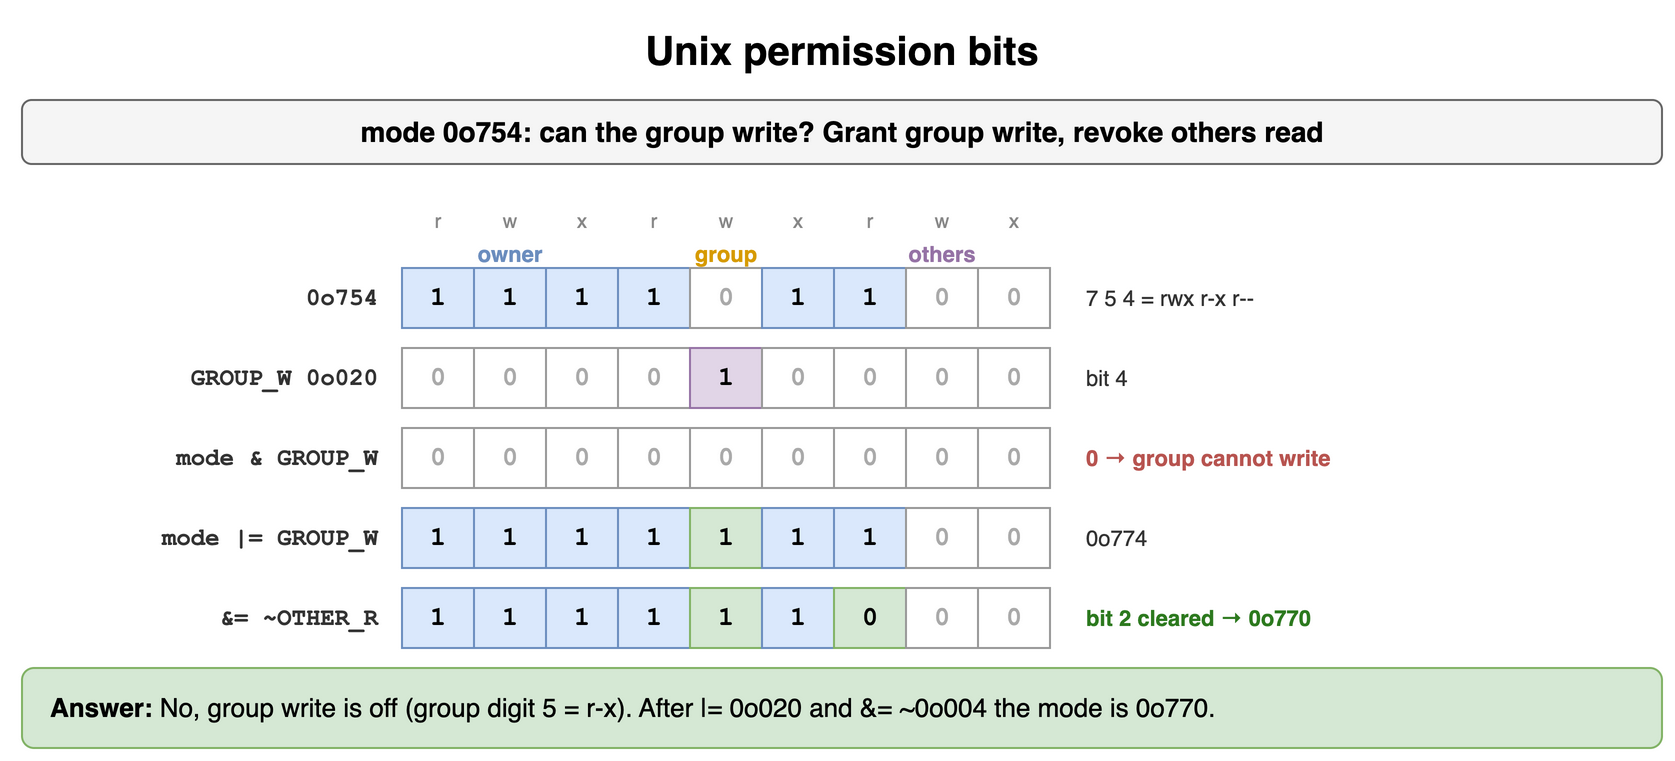

The diagram above was exported from draw.io. Its source (the exported page's mxGraphModel, read from the mxfile embedded in the PNG):
<mxGraphModel dx="900" dy="390" grid="1" gridSize="10" guides="1" tooltips="1" connect="1" arrows="1" fold="1" page="1" pageScale="1" pageWidth="900" pageHeight="390" math="0" shadow="0">
  <root>
    <mxCell id="0" />
    <mxCell id="1" parent="0" />
    <mxCell id="d81" value="Unix permission bits" style="text;html=1;align=center;verticalAlign=middle;whiteSpace=wrap;fontSize=20;fontStyle=1;" vertex="1" parent="1">
      <mxGeometry x="40" y="10" width="820" height="30" as="geometry" />
    </mxCell>
    <mxCell id="d82" value="mode 0o754: can the group write? Grant group write, revoke others read" style="rounded=1;whiteSpace=wrap;html=1;fillColor=#f5f5f5;strokeColor=#666666;fontStyle=1;fontSize=14;" vertex="1" parent="1">
      <mxGeometry x="40" y="50" width="820" height="32" as="geometry" />
    </mxCell>
    <mxCell id="d83" value="r" style="text;html=1;whiteSpace=wrap;fontSize=11;align=center;fontSize=10;fontColor=#888888;" vertex="1" parent="1">
      <mxGeometry x="230" y="98" width="36" height="14" as="geometry" />
    </mxCell>
    <mxCell id="d84" value="w" style="text;html=1;whiteSpace=wrap;fontSize=11;align=center;fontSize=10;fontColor=#888888;" vertex="1" parent="1">
      <mxGeometry x="266" y="98" width="36" height="14" as="geometry" />
    </mxCell>
    <mxCell id="d85" value="x" style="text;html=1;whiteSpace=wrap;fontSize=11;align=center;fontSize=10;fontColor=#888888;" vertex="1" parent="1">
      <mxGeometry x="302" y="98" width="36" height="14" as="geometry" />
    </mxCell>
    <mxCell id="d86" value="r" style="text;html=1;whiteSpace=wrap;fontSize=11;align=center;fontSize=10;fontColor=#888888;" vertex="1" parent="1">
      <mxGeometry x="338" y="98" width="36" height="14" as="geometry" />
    </mxCell>
    <mxCell id="d87" value="w" style="text;html=1;whiteSpace=wrap;fontSize=11;align=center;fontSize=10;fontColor=#888888;" vertex="1" parent="1">
      <mxGeometry x="374" y="98" width="36" height="14" as="geometry" />
    </mxCell>
    <mxCell id="d88" value="x" style="text;html=1;whiteSpace=wrap;fontSize=11;align=center;fontSize=10;fontColor=#888888;" vertex="1" parent="1">
      <mxGeometry x="410" y="98" width="36" height="14" as="geometry" />
    </mxCell>
    <mxCell id="d89" value="r" style="text;html=1;whiteSpace=wrap;fontSize=11;align=center;fontSize=10;fontColor=#888888;" vertex="1" parent="1">
      <mxGeometry x="446" y="98" width="36" height="14" as="geometry" />
    </mxCell>
    <mxCell id="d810" value="w" style="text;html=1;whiteSpace=wrap;fontSize=11;align=center;fontSize=10;fontColor=#888888;" vertex="1" parent="1">
      <mxGeometry x="482" y="98" width="36" height="14" as="geometry" />
    </mxCell>
    <mxCell id="d811" value="x" style="text;html=1;whiteSpace=wrap;fontSize=11;align=center;fontSize=10;fontColor=#888888;" vertex="1" parent="1">
      <mxGeometry x="518" y="98" width="36" height="14" as="geometry" />
    </mxCell>
    <mxCell id="d812" value="owner" style="text;html=1;whiteSpace=wrap;fontSize=11;align=center;fontStyle=1;fontColor=#6c8ebf;" vertex="1" parent="1">
      <mxGeometry x="230" y="114" width="108" height="14" as="geometry" />
    </mxCell>
    <mxCell id="d813" value="group" style="text;html=1;whiteSpace=wrap;fontSize=11;align=center;fontStyle=1;fontColor=#d79b00;" vertex="1" parent="1">
      <mxGeometry x="338" y="114" width="108" height="14" as="geometry" />
    </mxCell>
    <mxCell id="d814" value="others" style="text;html=1;whiteSpace=wrap;fontSize=11;align=center;fontStyle=1;fontColor=#9673a6;" vertex="1" parent="1">
      <mxGeometry x="446" y="114" width="108" height="14" as="geometry" />
    </mxCell>
    <mxCell id="d815" value="1" style="rounded=0;whiteSpace=wrap;html=1;fontFamily=Courier New;fontStyle=1;fontSize=13;fillColor=#dae8fc;strokeColor=#6c8ebf;" vertex="1" parent="1">
      <mxGeometry x="230" y="134" width="36" height="30" as="geometry" />
    </mxCell>
    <mxCell id="d816" value="1" style="rounded=0;whiteSpace=wrap;html=1;fontFamily=Courier New;fontStyle=1;fontSize=13;fillColor=#dae8fc;strokeColor=#6c8ebf;" vertex="1" parent="1">
      <mxGeometry x="266" y="134" width="36" height="30" as="geometry" />
    </mxCell>
    <mxCell id="d817" value="1" style="rounded=0;whiteSpace=wrap;html=1;fontFamily=Courier New;fontStyle=1;fontSize=13;fillColor=#dae8fc;strokeColor=#6c8ebf;" vertex="1" parent="1">
      <mxGeometry x="302" y="134" width="36" height="30" as="geometry" />
    </mxCell>
    <mxCell id="d818" value="1" style="rounded=0;whiteSpace=wrap;html=1;fontFamily=Courier New;fontStyle=1;fontSize=13;fillColor=#dae8fc;strokeColor=#6c8ebf;" vertex="1" parent="1">
      <mxGeometry x="338" y="134" width="36" height="30" as="geometry" />
    </mxCell>
    <mxCell id="d819" value="0" style="rounded=0;whiteSpace=wrap;html=1;fontFamily=Courier New;fontStyle=1;fontSize=13;fillColor=#ffffff;strokeColor=#999999;fontColor=#aaaaaa;" vertex="1" parent="1">
      <mxGeometry x="374" y="134" width="36" height="30" as="geometry" />
    </mxCell>
    <mxCell id="d820" value="1" style="rounded=0;whiteSpace=wrap;html=1;fontFamily=Courier New;fontStyle=1;fontSize=13;fillColor=#dae8fc;strokeColor=#6c8ebf;" vertex="1" parent="1">
      <mxGeometry x="410" y="134" width="36" height="30" as="geometry" />
    </mxCell>
    <mxCell id="d821" value="1" style="rounded=0;whiteSpace=wrap;html=1;fontFamily=Courier New;fontStyle=1;fontSize=13;fillColor=#dae8fc;strokeColor=#6c8ebf;" vertex="1" parent="1">
      <mxGeometry x="446" y="134" width="36" height="30" as="geometry" />
    </mxCell>
    <mxCell id="d822" value="0" style="rounded=0;whiteSpace=wrap;html=1;fontFamily=Courier New;fontStyle=1;fontSize=13;fillColor=#ffffff;strokeColor=#999999;fontColor=#aaaaaa;" vertex="1" parent="1">
      <mxGeometry x="482" y="134" width="36" height="30" as="geometry" />
    </mxCell>
    <mxCell id="d823" value="0" style="rounded=0;whiteSpace=wrap;html=1;fontFamily=Courier New;fontStyle=1;fontSize=13;fillColor=#ffffff;strokeColor=#999999;fontColor=#aaaaaa;" vertex="1" parent="1">
      <mxGeometry x="518" y="134" width="36" height="30" as="geometry" />
    </mxCell>
    <mxCell id="d824" value="0o754" style="text;html=1;whiteSpace=wrap;fontSize=11;align=right;verticalAlign=middle;fontStyle=1;fontSize=12;fontFamily=Courier New;fontColor=#333333;" vertex="1" parent="1">
      <mxGeometry x="60" y="134" width="160" height="30" as="geometry" />
    </mxCell>
    <mxCell id="d825" value="7 5 4 = rwx r-x r--" style="text;html=1;whiteSpace=wrap;fontSize=11;align=left;verticalAlign=middle;fontColor=#333333;" vertex="1" parent="1">
      <mxGeometry x="570" y="134" width="260" height="30" as="geometry" />
    </mxCell>
    <mxCell id="d826" value="0" style="rounded=0;whiteSpace=wrap;html=1;fontFamily=Courier New;fontStyle=1;fontSize=13;fillColor=#ffffff;strokeColor=#999999;fontColor=#aaaaaa;" vertex="1" parent="1">
      <mxGeometry x="230" y="174" width="36" height="30" as="geometry" />
    </mxCell>
    <mxCell id="d827" value="0" style="rounded=0;whiteSpace=wrap;html=1;fontFamily=Courier New;fontStyle=1;fontSize=13;fillColor=#ffffff;strokeColor=#999999;fontColor=#aaaaaa;" vertex="1" parent="1">
      <mxGeometry x="266" y="174" width="36" height="30" as="geometry" />
    </mxCell>
    <mxCell id="d828" value="0" style="rounded=0;whiteSpace=wrap;html=1;fontFamily=Courier New;fontStyle=1;fontSize=13;fillColor=#ffffff;strokeColor=#999999;fontColor=#aaaaaa;" vertex="1" parent="1">
      <mxGeometry x="302" y="174" width="36" height="30" as="geometry" />
    </mxCell>
    <mxCell id="d829" value="0" style="rounded=0;whiteSpace=wrap;html=1;fontFamily=Courier New;fontStyle=1;fontSize=13;fillColor=#ffffff;strokeColor=#999999;fontColor=#aaaaaa;" vertex="1" parent="1">
      <mxGeometry x="338" y="174" width="36" height="30" as="geometry" />
    </mxCell>
    <mxCell id="d830" value="1" style="rounded=0;whiteSpace=wrap;html=1;fontFamily=Courier New;fontStyle=1;fontSize=13;fillColor=#e1d5e7;strokeColor=#9673a6;" vertex="1" parent="1">
      <mxGeometry x="374" y="174" width="36" height="30" as="geometry" />
    </mxCell>
    <mxCell id="d831" value="0" style="rounded=0;whiteSpace=wrap;html=1;fontFamily=Courier New;fontStyle=1;fontSize=13;fillColor=#ffffff;strokeColor=#999999;fontColor=#aaaaaa;" vertex="1" parent="1">
      <mxGeometry x="410" y="174" width="36" height="30" as="geometry" />
    </mxCell>
    <mxCell id="d832" value="0" style="rounded=0;whiteSpace=wrap;html=1;fontFamily=Courier New;fontStyle=1;fontSize=13;fillColor=#ffffff;strokeColor=#999999;fontColor=#aaaaaa;" vertex="1" parent="1">
      <mxGeometry x="446" y="174" width="36" height="30" as="geometry" />
    </mxCell>
    <mxCell id="d833" value="0" style="rounded=0;whiteSpace=wrap;html=1;fontFamily=Courier New;fontStyle=1;fontSize=13;fillColor=#ffffff;strokeColor=#999999;fontColor=#aaaaaa;" vertex="1" parent="1">
      <mxGeometry x="482" y="174" width="36" height="30" as="geometry" />
    </mxCell>
    <mxCell id="d834" value="0" style="rounded=0;whiteSpace=wrap;html=1;fontFamily=Courier New;fontStyle=1;fontSize=13;fillColor=#ffffff;strokeColor=#999999;fontColor=#aaaaaa;" vertex="1" parent="1">
      <mxGeometry x="518" y="174" width="36" height="30" as="geometry" />
    </mxCell>
    <mxCell id="d835" value="GROUP_W 0o020" style="text;html=1;whiteSpace=wrap;fontSize=11;align=right;verticalAlign=middle;fontStyle=1;fontSize=12;fontFamily=Courier New;fontColor=#333333;" vertex="1" parent="1">
      <mxGeometry x="60" y="174" width="160" height="30" as="geometry" />
    </mxCell>
    <mxCell id="d836" value="bit 4" style="text;html=1;whiteSpace=wrap;fontSize=11;align=left;verticalAlign=middle;fontColor=#333333;" vertex="1" parent="1">
      <mxGeometry x="570" y="174" width="260" height="30" as="geometry" />
    </mxCell>
    <mxCell id="d837" value="0" style="rounded=0;whiteSpace=wrap;html=1;fontFamily=Courier New;fontStyle=1;fontSize=13;fillColor=#ffffff;strokeColor=#999999;fontColor=#aaaaaa;" vertex="1" parent="1">
      <mxGeometry x="230" y="214" width="36" height="30" as="geometry" />
    </mxCell>
    <mxCell id="d838" value="0" style="rounded=0;whiteSpace=wrap;html=1;fontFamily=Courier New;fontStyle=1;fontSize=13;fillColor=#ffffff;strokeColor=#999999;fontColor=#aaaaaa;" vertex="1" parent="1">
      <mxGeometry x="266" y="214" width="36" height="30" as="geometry" />
    </mxCell>
    <mxCell id="d839" value="0" style="rounded=0;whiteSpace=wrap;html=1;fontFamily=Courier New;fontStyle=1;fontSize=13;fillColor=#ffffff;strokeColor=#999999;fontColor=#aaaaaa;" vertex="1" parent="1">
      <mxGeometry x="302" y="214" width="36" height="30" as="geometry" />
    </mxCell>
    <mxCell id="d840" value="0" style="rounded=0;whiteSpace=wrap;html=1;fontFamily=Courier New;fontStyle=1;fontSize=13;fillColor=#ffffff;strokeColor=#999999;fontColor=#aaaaaa;" vertex="1" parent="1">
      <mxGeometry x="338" y="214" width="36" height="30" as="geometry" />
    </mxCell>
    <mxCell id="d841" value="0" style="rounded=0;whiteSpace=wrap;html=1;fontFamily=Courier New;fontStyle=1;fontSize=13;fillColor=#ffffff;strokeColor=#999999;fontColor=#aaaaaa;" vertex="1" parent="1">
      <mxGeometry x="374" y="214" width="36" height="30" as="geometry" />
    </mxCell>
    <mxCell id="d842" value="0" style="rounded=0;whiteSpace=wrap;html=1;fontFamily=Courier New;fontStyle=1;fontSize=13;fillColor=#ffffff;strokeColor=#999999;fontColor=#aaaaaa;" vertex="1" parent="1">
      <mxGeometry x="410" y="214" width="36" height="30" as="geometry" />
    </mxCell>
    <mxCell id="d843" value="0" style="rounded=0;whiteSpace=wrap;html=1;fontFamily=Courier New;fontStyle=1;fontSize=13;fillColor=#ffffff;strokeColor=#999999;fontColor=#aaaaaa;" vertex="1" parent="1">
      <mxGeometry x="446" y="214" width="36" height="30" as="geometry" />
    </mxCell>
    <mxCell id="d844" value="0" style="rounded=0;whiteSpace=wrap;html=1;fontFamily=Courier New;fontStyle=1;fontSize=13;fillColor=#ffffff;strokeColor=#999999;fontColor=#aaaaaa;" vertex="1" parent="1">
      <mxGeometry x="482" y="214" width="36" height="30" as="geometry" />
    </mxCell>
    <mxCell id="d845" value="0" style="rounded=0;whiteSpace=wrap;html=1;fontFamily=Courier New;fontStyle=1;fontSize=13;fillColor=#ffffff;strokeColor=#999999;fontColor=#aaaaaa;" vertex="1" parent="1">
      <mxGeometry x="518" y="214" width="36" height="30" as="geometry" />
    </mxCell>
    <mxCell id="d846" value="mode &amp; GROUP_W" style="text;html=1;whiteSpace=wrap;fontSize=11;align=right;verticalAlign=middle;fontStyle=1;fontSize=12;fontFamily=Courier New;fontColor=#333333;" vertex="1" parent="1">
      <mxGeometry x="60" y="214" width="160" height="30" as="geometry" />
    </mxCell>
    <mxCell id="d847" value="0 → group cannot write" style="text;html=1;whiteSpace=wrap;fontSize=11;align=left;verticalAlign=middle;fontColor=#b85450;fontStyle=1;" vertex="1" parent="1">
      <mxGeometry x="570" y="214" width="260" height="30" as="geometry" />
    </mxCell>
    <mxCell id="d848" value="1" style="rounded=0;whiteSpace=wrap;html=1;fontFamily=Courier New;fontStyle=1;fontSize=13;fillColor=#dae8fc;strokeColor=#6c8ebf;" vertex="1" parent="1">
      <mxGeometry x="230" y="254" width="36" height="30" as="geometry" />
    </mxCell>
    <mxCell id="d849" value="1" style="rounded=0;whiteSpace=wrap;html=1;fontFamily=Courier New;fontStyle=1;fontSize=13;fillColor=#dae8fc;strokeColor=#6c8ebf;" vertex="1" parent="1">
      <mxGeometry x="266" y="254" width="36" height="30" as="geometry" />
    </mxCell>
    <mxCell id="d850" value="1" style="rounded=0;whiteSpace=wrap;html=1;fontFamily=Courier New;fontStyle=1;fontSize=13;fillColor=#dae8fc;strokeColor=#6c8ebf;" vertex="1" parent="1">
      <mxGeometry x="302" y="254" width="36" height="30" as="geometry" />
    </mxCell>
    <mxCell id="d851" value="1" style="rounded=0;whiteSpace=wrap;html=1;fontFamily=Courier New;fontStyle=1;fontSize=13;fillColor=#dae8fc;strokeColor=#6c8ebf;" vertex="1" parent="1">
      <mxGeometry x="338" y="254" width="36" height="30" as="geometry" />
    </mxCell>
    <mxCell id="d852" value="1" style="rounded=0;whiteSpace=wrap;html=1;fontFamily=Courier New;fontStyle=1;fontSize=13;fillColor=#d5e8d4;strokeColor=#82b366;" vertex="1" parent="1">
      <mxGeometry x="374" y="254" width="36" height="30" as="geometry" />
    </mxCell>
    <mxCell id="d853" value="1" style="rounded=0;whiteSpace=wrap;html=1;fontFamily=Courier New;fontStyle=1;fontSize=13;fillColor=#dae8fc;strokeColor=#6c8ebf;" vertex="1" parent="1">
      <mxGeometry x="410" y="254" width="36" height="30" as="geometry" />
    </mxCell>
    <mxCell id="d854" value="1" style="rounded=0;whiteSpace=wrap;html=1;fontFamily=Courier New;fontStyle=1;fontSize=13;fillColor=#dae8fc;strokeColor=#6c8ebf;" vertex="1" parent="1">
      <mxGeometry x="446" y="254" width="36" height="30" as="geometry" />
    </mxCell>
    <mxCell id="d855" value="0" style="rounded=0;whiteSpace=wrap;html=1;fontFamily=Courier New;fontStyle=1;fontSize=13;fillColor=#ffffff;strokeColor=#999999;fontColor=#aaaaaa;" vertex="1" parent="1">
      <mxGeometry x="482" y="254" width="36" height="30" as="geometry" />
    </mxCell>
    <mxCell id="d856" value="0" style="rounded=0;whiteSpace=wrap;html=1;fontFamily=Courier New;fontStyle=1;fontSize=13;fillColor=#ffffff;strokeColor=#999999;fontColor=#aaaaaa;" vertex="1" parent="1">
      <mxGeometry x="518" y="254" width="36" height="30" as="geometry" />
    </mxCell>
    <mxCell id="d857" value="mode |= GROUP_W" style="text;html=1;whiteSpace=wrap;fontSize=11;align=right;verticalAlign=middle;fontStyle=1;fontSize=12;fontFamily=Courier New;fontColor=#333333;" vertex="1" parent="1">
      <mxGeometry x="60" y="254" width="160" height="30" as="geometry" />
    </mxCell>
    <mxCell id="d858" value="0o774" style="text;html=1;whiteSpace=wrap;fontSize=11;align=left;verticalAlign=middle;fontColor=#333333;" vertex="1" parent="1">
      <mxGeometry x="570" y="254" width="260" height="30" as="geometry" />
    </mxCell>
    <mxCell id="d859" value="1" style="rounded=0;whiteSpace=wrap;html=1;fontFamily=Courier New;fontStyle=1;fontSize=13;fillColor=#dae8fc;strokeColor=#6c8ebf;" vertex="1" parent="1">
      <mxGeometry x="230" y="294" width="36" height="30" as="geometry" />
    </mxCell>
    <mxCell id="d860" value="1" style="rounded=0;whiteSpace=wrap;html=1;fontFamily=Courier New;fontStyle=1;fontSize=13;fillColor=#dae8fc;strokeColor=#6c8ebf;" vertex="1" parent="1">
      <mxGeometry x="266" y="294" width="36" height="30" as="geometry" />
    </mxCell>
    <mxCell id="d861" value="1" style="rounded=0;whiteSpace=wrap;html=1;fontFamily=Courier New;fontStyle=1;fontSize=13;fillColor=#dae8fc;strokeColor=#6c8ebf;" vertex="1" parent="1">
      <mxGeometry x="302" y="294" width="36" height="30" as="geometry" />
    </mxCell>
    <mxCell id="d862" value="1" style="rounded=0;whiteSpace=wrap;html=1;fontFamily=Courier New;fontStyle=1;fontSize=13;fillColor=#dae8fc;strokeColor=#6c8ebf;" vertex="1" parent="1">
      <mxGeometry x="338" y="294" width="36" height="30" as="geometry" />
    </mxCell>
    <mxCell id="d863" value="1" style="rounded=0;whiteSpace=wrap;html=1;fontFamily=Courier New;fontStyle=1;fontSize=13;fillColor=#d5e8d4;strokeColor=#82b366;" vertex="1" parent="1">
      <mxGeometry x="374" y="294" width="36" height="30" as="geometry" />
    </mxCell>
    <mxCell id="d864" value="1" style="rounded=0;whiteSpace=wrap;html=1;fontFamily=Courier New;fontStyle=1;fontSize=13;fillColor=#dae8fc;strokeColor=#6c8ebf;" vertex="1" parent="1">
      <mxGeometry x="410" y="294" width="36" height="30" as="geometry" />
    </mxCell>
    <mxCell id="d865" value="0" style="rounded=0;whiteSpace=wrap;html=1;fontFamily=Courier New;fontStyle=1;fontSize=13;fillColor=#d5e8d4;strokeColor=#82b366;" vertex="1" parent="1">
      <mxGeometry x="446" y="294" width="36" height="30" as="geometry" />
    </mxCell>
    <mxCell id="d866" value="0" style="rounded=0;whiteSpace=wrap;html=1;fontFamily=Courier New;fontStyle=1;fontSize=13;fillColor=#ffffff;strokeColor=#999999;fontColor=#aaaaaa;" vertex="1" parent="1">
      <mxGeometry x="482" y="294" width="36" height="30" as="geometry" />
    </mxCell>
    <mxCell id="d867" value="0" style="rounded=0;whiteSpace=wrap;html=1;fontFamily=Courier New;fontStyle=1;fontSize=13;fillColor=#ffffff;strokeColor=#999999;fontColor=#aaaaaa;" vertex="1" parent="1">
      <mxGeometry x="518" y="294" width="36" height="30" as="geometry" />
    </mxCell>
    <mxCell id="d868" value="&amp;= ~OTHER_R" style="text;html=1;whiteSpace=wrap;fontSize=11;align=right;verticalAlign=middle;fontStyle=1;fontSize=12;fontFamily=Courier New;fontColor=#333333;" vertex="1" parent="1">
      <mxGeometry x="60" y="294" width="160" height="30" as="geometry" />
    </mxCell>
    <mxCell id="d869" value="bit 2 cleared → 0o770" style="text;html=1;whiteSpace=wrap;fontSize=11;align=left;verticalAlign=middle;fontColor=#2d7a1f;fontStyle=1;" vertex="1" parent="1">
      <mxGeometry x="570" y="294" width="260" height="30" as="geometry" />
    </mxCell>
    <mxCell id="d870" value="&lt;b&gt;Answer:&lt;/b&gt; No, group write is off (group digit 5 = r-x). After |= 0o020 and &amp;= ~0o004 the mode is 0o770." style="rounded=1;whiteSpace=wrap;html=1;fillColor=#d5e8d4;strokeColor=#82b366;fontSize=13;align=left;spacingLeft=12;" vertex="1" parent="1">
      <mxGeometry x="40" y="334" width="820" height="40" as="geometry" />
    </mxCell>
  </root>
</mxGraphModel>